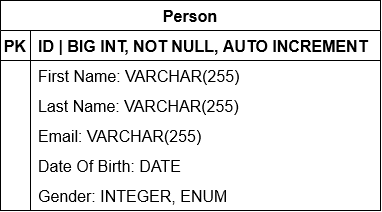

The diagram above was exported from draw.io. Its source (the exported page's mxGraphModel, read from the mxfile embedded in the PNG):
<mxGraphModel dx="921" dy="1564" grid="1" gridSize="10" guides="1" tooltips="1" connect="1" arrows="1" fold="1" page="1" pageScale="1" pageWidth="827" pageHeight="1169" math="0" shadow="0">
  <root>
    <mxCell id="0" />
    <mxCell id="1" parent="0" />
    <mxCell id="4wjmh08tNPLdpvoqavfr-4" value="Person" style="shape=table;startSize=30;container=1;collapsible=1;childLayout=tableLayout;fixedRows=1;rowLines=0;fontStyle=1;align=center;resizeLast=1;fontSize=16;" vertex="1" parent="1">
      <mxGeometry x="190" y="390" width="380" height="210" as="geometry" />
    </mxCell>
    <mxCell id="4wjmh08tNPLdpvoqavfr-5" value="" style="shape=tableRow;horizontal=0;startSize=0;swimlaneHead=0;swimlaneBody=0;fillColor=none;collapsible=0;dropTarget=0;points=[[0,0.5],[1,0.5]];portConstraint=eastwest;top=0;left=0;right=0;bottom=1;fontSize=16;" vertex="1" parent="4wjmh08tNPLdpvoqavfr-4">
      <mxGeometry y="30" width="380" height="30" as="geometry" />
    </mxCell>
    <mxCell id="4wjmh08tNPLdpvoqavfr-6" value="PK" style="shape=partialRectangle;connectable=0;fillColor=none;top=0;left=0;bottom=0;right=0;fontStyle=1;overflow=hidden;fontSize=16;" vertex="1" parent="4wjmh08tNPLdpvoqavfr-5">
      <mxGeometry width="30" height="30" as="geometry">
        <mxRectangle width="30" height="30" as="alternateBounds" />
      </mxGeometry>
    </mxCell>
    <mxCell id="4wjmh08tNPLdpvoqavfr-7" value="ID | BIG INT, NOT NULL, AUTO INCREMENT    " style="shape=partialRectangle;connectable=0;fillColor=none;top=0;left=0;bottom=0;right=0;align=left;spacingLeft=6;fontStyle=1;overflow=hidden;fontSize=16;" vertex="1" parent="4wjmh08tNPLdpvoqavfr-5">
      <mxGeometry x="30" width="350" height="30" as="geometry">
        <mxRectangle width="350" height="30" as="alternateBounds" />
      </mxGeometry>
    </mxCell>
    <mxCell id="4wjmh08tNPLdpvoqavfr-8" value="" style="shape=tableRow;horizontal=0;startSize=0;swimlaneHead=0;swimlaneBody=0;fillColor=none;collapsible=0;dropTarget=0;points=[[0,0.5],[1,0.5]];portConstraint=eastwest;top=0;left=0;right=0;bottom=0;fontSize=16;" vertex="1" parent="4wjmh08tNPLdpvoqavfr-4">
      <mxGeometry y="60" width="380" height="30" as="geometry" />
    </mxCell>
    <mxCell id="4wjmh08tNPLdpvoqavfr-9" value="" style="shape=partialRectangle;connectable=0;fillColor=none;top=0;left=0;bottom=0;right=0;editable=1;overflow=hidden;fontSize=16;" vertex="1" parent="4wjmh08tNPLdpvoqavfr-8">
      <mxGeometry width="30" height="30" as="geometry">
        <mxRectangle width="30" height="30" as="alternateBounds" />
      </mxGeometry>
    </mxCell>
    <mxCell id="4wjmh08tNPLdpvoqavfr-10" value="First Name: VARCHAR(255)" style="shape=partialRectangle;connectable=0;fillColor=none;top=0;left=0;bottom=0;right=0;align=left;spacingLeft=6;overflow=hidden;fontSize=16;" vertex="1" parent="4wjmh08tNPLdpvoqavfr-8">
      <mxGeometry x="30" width="350" height="30" as="geometry">
        <mxRectangle width="350" height="30" as="alternateBounds" />
      </mxGeometry>
    </mxCell>
    <mxCell id="4wjmh08tNPLdpvoqavfr-11" value="" style="shape=tableRow;horizontal=0;startSize=0;swimlaneHead=0;swimlaneBody=0;fillColor=none;collapsible=0;dropTarget=0;points=[[0,0.5],[1,0.5]];portConstraint=eastwest;top=0;left=0;right=0;bottom=0;fontSize=16;" vertex="1" parent="4wjmh08tNPLdpvoqavfr-4">
      <mxGeometry y="90" width="380" height="30" as="geometry" />
    </mxCell>
    <mxCell id="4wjmh08tNPLdpvoqavfr-12" value="" style="shape=partialRectangle;connectable=0;fillColor=none;top=0;left=0;bottom=0;right=0;editable=1;overflow=hidden;fontSize=16;" vertex="1" parent="4wjmh08tNPLdpvoqavfr-11">
      <mxGeometry width="30" height="30" as="geometry">
        <mxRectangle width="30" height="30" as="alternateBounds" />
      </mxGeometry>
    </mxCell>
    <mxCell id="4wjmh08tNPLdpvoqavfr-13" value="Last Name: VARCHAR(255)" style="shape=partialRectangle;connectable=0;fillColor=none;top=0;left=0;bottom=0;right=0;align=left;spacingLeft=6;overflow=hidden;fontSize=16;" vertex="1" parent="4wjmh08tNPLdpvoqavfr-11">
      <mxGeometry x="30" width="350" height="30" as="geometry">
        <mxRectangle width="350" height="30" as="alternateBounds" />
      </mxGeometry>
    </mxCell>
    <mxCell id="4wjmh08tNPLdpvoqavfr-14" value="" style="shape=tableRow;horizontal=0;startSize=0;swimlaneHead=0;swimlaneBody=0;fillColor=none;collapsible=0;dropTarget=0;points=[[0,0.5],[1,0.5]];portConstraint=eastwest;top=0;left=0;right=0;bottom=0;fontSize=16;" vertex="1" parent="4wjmh08tNPLdpvoqavfr-4">
      <mxGeometry y="120" width="380" height="30" as="geometry" />
    </mxCell>
    <mxCell id="4wjmh08tNPLdpvoqavfr-15" value="" style="shape=partialRectangle;connectable=0;fillColor=none;top=0;left=0;bottom=0;right=0;editable=1;overflow=hidden;fontSize=16;" vertex="1" parent="4wjmh08tNPLdpvoqavfr-14">
      <mxGeometry width="30" height="30" as="geometry">
        <mxRectangle width="30" height="30" as="alternateBounds" />
      </mxGeometry>
    </mxCell>
    <mxCell id="4wjmh08tNPLdpvoqavfr-16" value="Email: VARCHAR(255)" style="shape=partialRectangle;connectable=0;fillColor=none;top=0;left=0;bottom=0;right=0;align=left;spacingLeft=6;overflow=hidden;fontSize=16;" vertex="1" parent="4wjmh08tNPLdpvoqavfr-14">
      <mxGeometry x="30" width="350" height="30" as="geometry">
        <mxRectangle width="350" height="30" as="alternateBounds" />
      </mxGeometry>
    </mxCell>
    <mxCell id="4wjmh08tNPLdpvoqavfr-17" value="" style="shape=tableRow;horizontal=0;startSize=0;swimlaneHead=0;swimlaneBody=0;fillColor=none;collapsible=0;dropTarget=0;points=[[0,0.5],[1,0.5]];portConstraint=eastwest;top=0;left=0;right=0;bottom=0;fontSize=16;" vertex="1" parent="4wjmh08tNPLdpvoqavfr-4">
      <mxGeometry y="150" width="380" height="30" as="geometry" />
    </mxCell>
    <mxCell id="4wjmh08tNPLdpvoqavfr-18" value="" style="shape=partialRectangle;connectable=0;fillColor=none;top=0;left=0;bottom=0;right=0;editable=1;overflow=hidden;fontSize=16;" vertex="1" parent="4wjmh08tNPLdpvoqavfr-17">
      <mxGeometry width="30" height="30" as="geometry">
        <mxRectangle width="30" height="30" as="alternateBounds" />
      </mxGeometry>
    </mxCell>
    <mxCell id="4wjmh08tNPLdpvoqavfr-19" value="Date Of Birth: DATE" style="shape=partialRectangle;connectable=0;fillColor=none;top=0;left=0;bottom=0;right=0;align=left;spacingLeft=6;overflow=hidden;fontSize=16;" vertex="1" parent="4wjmh08tNPLdpvoqavfr-17">
      <mxGeometry x="30" width="350" height="30" as="geometry">
        <mxRectangle width="350" height="30" as="alternateBounds" />
      </mxGeometry>
    </mxCell>
    <mxCell id="4wjmh08tNPLdpvoqavfr-20" value="" style="shape=tableRow;horizontal=0;startSize=0;swimlaneHead=0;swimlaneBody=0;fillColor=none;collapsible=0;dropTarget=0;points=[[0,0.5],[1,0.5]];portConstraint=eastwest;top=0;left=0;right=0;bottom=0;fontSize=16;" vertex="1" parent="4wjmh08tNPLdpvoqavfr-4">
      <mxGeometry y="180" width="380" height="30" as="geometry" />
    </mxCell>
    <mxCell id="4wjmh08tNPLdpvoqavfr-21" value="" style="shape=partialRectangle;connectable=0;fillColor=none;top=0;left=0;bottom=0;right=0;editable=1;overflow=hidden;fontSize=16;" vertex="1" parent="4wjmh08tNPLdpvoqavfr-20">
      <mxGeometry width="30" height="30" as="geometry">
        <mxRectangle width="30" height="30" as="alternateBounds" />
      </mxGeometry>
    </mxCell>
    <mxCell id="4wjmh08tNPLdpvoqavfr-22" value="Gender: INTEGER, ENUM" style="shape=partialRectangle;connectable=0;fillColor=none;top=0;left=0;bottom=0;right=0;align=left;spacingLeft=6;overflow=hidden;fontSize=16;" vertex="1" parent="4wjmh08tNPLdpvoqavfr-20">
      <mxGeometry x="30" width="350" height="30" as="geometry">
        <mxRectangle width="350" height="30" as="alternateBounds" />
      </mxGeometry>
    </mxCell>
  </root>
</mxGraphModel>